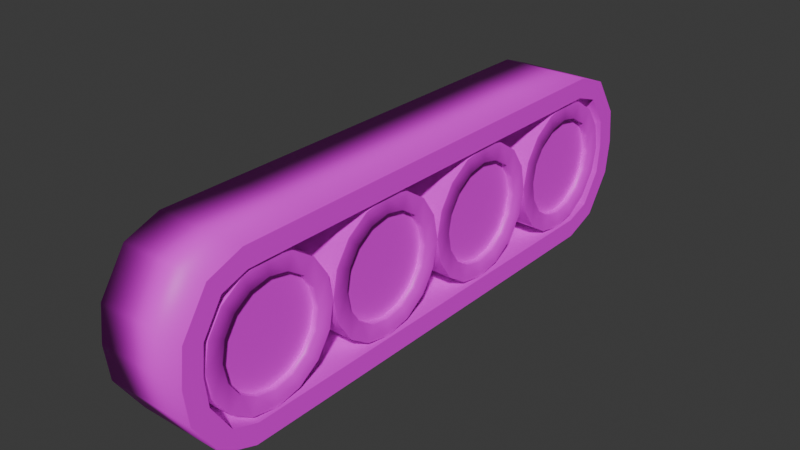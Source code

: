 # Source: caterpillar.blend  (saved by Blender 4.5.90; exported with 4.5.12 LTS)
import bpy
from mathutils import Matrix  # noqa: F401  (used for matrix-valued properties, if any)

bpy.ops.wm.read_factory_settings(use_empty=True)
scene = bpy.context.scene
scene.name = 'Scene'

# ---- collections
col_collection = bpy.data.collections.new('Collection'); scene.collection.children.link(col_collection)

# ---- images (referenced by path relative to the original .blend; pixels are not part of the script)
import os
ASSET_DIR = os.environ.get("B2B_ASSET_DIR", "")  # directory of the original .blend (textures are referenced by path, not embedded)
HERE = os.path.dirname(os.path.abspath(__file__))  # packed textures are extracted next to this script under _unpacked/

def load_image(name, relpath, width, height, colorspace="sRGB"):
    """Load a texture the original file referenced (path relative to the .blend, or extracted next to this script)."""
    p = next((c for c in (os.path.join(HERE, relpath), os.path.join(ASSET_DIR, relpath)) if relpath and os.path.exists(c)), "")
    if p:
        img = bpy.data.images.load(p, check_existing=True)
        img.name = name
    else:  # same state as the original file: an image datablock whose file is absent (Cycles renders it pink)
        img = bpy.data.images.new(name, width, height)
        img.source = "FILE"
        img.filepath = "//" + (relpath or name)
    img.colorspace_settings.name = colorspace
    return img
img_caterpillar_png = load_image('caterpillar.png', 'caterpillar.png', 1024, 1024, 'sRGB')
img_parts_png = load_image('parts.png', 'parts.png', 1024, 1024, 'sRGB')

# ---- materials (node trees are filled in below, after node groups)
mat_caterpillar = bpy.data.materials.new('caterpillar')
mat_caterpillar.alpha_threshold = 0.0
mat_caterpillar.preview_render_type = 'CUBE'
mat_caterpillar.roughness = 0.5
mat_caterpillar.line_color = (0.0, 0.0, 0.0, 1.0)
mat_parts = bpy.data.materials.new('parts')

# ---- material node trees
mat_caterpillar.use_nodes = True; mat_caterpillar.node_tree.nodes.clear()
_N = mat_caterpillar.node_tree.nodes; _L = mat_caterpillar.node_tree.links
n0 = _N.new('ShaderNodeOutputMaterial'); n0.name = 'Material Output'; n0.location = (200, 100)
n1 = _N.new('ShaderNodeBsdfPrincipled'); n1.name = 'Principled BSDF'; n1.location = (-200, 100)
n1.inputs[3].default_value = 1.45
n2 = _N.new('ShaderNodeTexImage'); n2.name = 'Image Texture'; n2.location = (-490, 80)
n2.image = img_caterpillar_png
_L.new(n1.outputs[0], n0.inputs[0])
_L.new(n2.outputs[0], n1.inputs[0])
n0.is_active_output = True
mat_parts.use_nodes = True; mat_parts.node_tree.nodes.clear()
_N = mat_parts.node_tree.nodes; _L = mat_parts.node_tree.links
n0 = _N.new('ShaderNodeBsdfPrincipled'); n0.name = 'Principled BSDF'; n0.location = (-200, 100)
n1 = _N.new('ShaderNodeOutputMaterial'); n1.name = 'Material Output'; n1.location = (200, 100)
n2 = _N.new('ShaderNodeTexImage'); n2.name = 'Image Texture'; n2.location = (-490, 80)
n2.image = img_parts_png
_L.new(n0.outputs[0], n1.inputs[0])
_L.new(n2.outputs[0], n0.inputs[0])
n1.is_active_output = True

# ---- world
world_world = bpy.data.worlds.new('World'); scene.world = world_world
world_world.use_nodes = True; world_world.node_tree.nodes.clear()
_N = world_world.node_tree.nodes; _L = world_world.node_tree.links
n0 = _N.new('ShaderNodeOutputWorld'); n0.name = 'World Output'; n0.location = (200, 100)
n1 = _N.new('ShaderNodeBackground'); n1.name = 'Background'; n1.location = (-200, 100)
n1.inputs[0].default_value = (0.05088, 0.05088, 0.05088, 1.0)
_L.new(n1.outputs[0], n0.inputs[0])
n0.is_active_output = True
world_world.color = (0.05088, 0.05088, 0.05088)
world_world.sun_shadow_jitter_overblur = 0.0

# ---- meshes
me_cube_001 = bpy.data.meshes.new('Cube.001')
me_cube_001.from_pydata([(-0.5453, 0.9104, -0.4053), (-0.5453, 0.4552, -0.4053), (-0.5453, -7.818e-08, -0.4053), (-0.5453, -0.4552, -0.4053), (-0.5453, -0.9104, -0.4053), (-0.5453, -0.9104, 0.4053), (-0.5453, -0.4552, 0.4053), (-0.5453, 7.818e-08, 0.4053), (-0.5453, 0.4552, 0.4053), (-0.5453, 0.9104, 0.4053), (-0.5453, 1.345, 0.4062), (0.5453, -1.345, -0.4062), (0.5453, -0.9104, -0.4053), (0.5453, -0.4552, -0.4053), (0.5453, 7.818e-08, -0.4053), (0.5453, 0.4552, -0.4053), (0.5453, 0.9104, -0.4053), (0.5453, 1.345, 0.4062), (0.5453, 0.9104, 0.4053), (0.5453, 0.4552, 0.4053), (0.5453, -7.818e-08, 0.4053), (0.5453, -0.4552, 0.4053), (0.5453, -0.9104, 0.4053), (0.5453, -1.345, 0.4062), (-0.5453, -1.345, 0.4062), (-0.5453, -1.62, 0.1686), (-0.5453, -1.502, 0.3522), (-0.5453, 1.502, 0.3522), (-0.5453, 1.62, 0.1686), (0.5453, -1.502, 0.3522), (0.5453, -1.62, 0.1686), (0.5453, 1.62, 0.1686), (0.5453, 1.502, 0.3522), (-0.5453, -1.345, -0.4062), (-0.5453, -1.502, -0.3522), (-0.5453, -1.62, -0.1686), (-0.5453, 1.345, -0.4062), (-0.5453, 1.62, -0.1686), (-0.5453, 1.502, -0.3522), (0.5453, -1.62, -0.1686), (0.5453, -1.502, -0.3522), (0.5453, 1.345, -0.4062), (0.5453, 1.502, -0.3522), (0.5453, 1.62, -0.1686), (-0.5453, -1.638, 1.49e-08), (0.5453, -1.638, -1.49e-08), (-0.5453, 1.638, -1.49e-08), (0.5453, 1.638, 1.49e-08), (-0.5453, 0.9103, -0.5253), (-0.5453, 0.4552, -0.5253), (-0.5453, -7.818e-08, -0.5253), (-0.5453, -0.4552, -0.5253), (-0.5453, -0.9103, -0.5253), (-0.5453, -0.9103, 0.5253), (-0.5453, -0.4552, 0.5253), (-0.5453, 7.818e-08, 0.5253), (-0.5453, 0.4552, 0.5253), (-0.5453, 0.9103, 0.5253), (-0.5453, 1.365, 0.5246), (0.5453, -1.365, -0.5246), (0.5453, -0.9103, -0.5253), (0.5453, -0.4552, -0.5253), (0.5453, 7.818e-08, -0.5253), (0.5453, 0.4552, -0.5253), (0.5453, 0.9103, -0.5253), (0.5453, 1.365, 0.5246), (0.5453, 0.9103, 0.5253), (0.5453, 0.4552, 0.5253), (0.5453, -7.818e-08, 0.5253), (0.5453, -0.4552, 0.5253), (0.5453, -0.9103, 0.5253), (0.5453, -1.365, 0.5246), (-0.5453, -1.365, 0.5246), (-0.5453, -1.733, 0.2085), (-0.5453, -1.576, 0.4465), (-0.5453, 1.576, 0.4465), (-0.5453, 1.733, 0.2085), (0.5453, -1.576, 0.4465), (0.5453, -1.733, 0.2085), (0.5453, 1.733, 0.2085), (0.5453, 1.576, 0.4465), (-0.5453, -1.365, -0.5246), (-0.5453, -1.576, -0.4465), (-0.5453, -1.733, -0.2085), (-0.5453, 1.365, -0.5246), (-0.5453, 1.733, -0.2085), (-0.5453, 1.576, -0.4465), (0.5453, -1.733, -0.2085), (0.5453, -1.576, -0.4465), (0.5453, 1.365, -0.5246), (0.5453, 1.576, -0.4465), (0.5453, 1.733, -0.2085), (-0.5453, -1.758, 1.49e-08), (0.5453, -1.758, -1.49e-08), (-0.5453, 1.758, -1.49e-08), (0.5453, 1.758, 1.49e-08)], [], [(33, 34, 40, 11), (4, 33, 11, 12), (3, 4, 12, 13), (2, 3, 13, 14), (1, 2, 14, 15), (0, 1, 15, 16), (36, 0, 16, 41), (38, 36, 41, 42), (37, 38, 42, 43), (46, 37, 43, 47), (28, 46, 47, 31), (27, 28, 31, 32), (10, 27, 32, 17), (9, 10, 17, 18), (8, 9, 18, 19), (7, 8, 19, 20), (6, 7, 20, 21), (5, 6, 21, 22), (24, 5, 22, 23), (26, 24, 23, 29), (25, 26, 29, 30), (44, 25, 30, 45), (35, 44, 45, 39), (34, 35, 39, 40), (81, 59, 88, 82), (52, 60, 59, 81), (51, 61, 60, 52), (50, 62, 61, 51), (49, 63, 62, 50), (48, 64, 63, 49), (84, 89, 64, 48), (86, 90, 89, 84), (85, 91, 90, 86), (94, 95, 91, 85), (76, 79, 95, 94), (75, 80, 79, 76), (58, 65, 80, 75), (57, 66, 65, 58), (56, 67, 66, 57), (55, 68, 67, 56), (54, 69, 68, 55), (53, 70, 69, 54), (72, 71, 70, 53), (74, 77, 71, 72), (73, 78, 77, 74), (92, 93, 78, 73), (83, 87, 93, 92), (82, 88, 87, 83), (1, 0, 48, 49), (2, 1, 49, 50), (3, 2, 50, 51), (4, 3, 51, 52), (6, 5, 53, 54), (7, 6, 54, 55), (8, 7, 55, 56), (9, 8, 56, 57), (10, 9, 57, 58), (12, 11, 59, 60), (13, 12, 60, 61), (14, 13, 61, 62), (15, 14, 62, 63), (16, 15, 63, 64), (18, 17, 65, 66), (19, 18, 66, 67), (20, 19, 67, 68), (21, 20, 68, 69), (22, 21, 69, 70), (23, 22, 70, 71), (28, 27, 75, 76), (32, 31, 79, 80), (24, 26, 74, 72), (30, 29, 77, 78), (26, 25, 73, 74), (42, 41, 89, 90), (36, 38, 86, 84), (43, 42, 90, 91), (38, 37, 85, 86), (34, 33, 81, 82), (35, 34, 82, 83), (40, 39, 87, 88), (25, 44, 92, 73), (45, 30, 78, 93), (46, 28, 76, 94), (47, 43, 91, 95), (0, 36, 84, 48), (33, 4, 52, 81), (5, 24, 72, 53), (41, 16, 64, 89), (27, 10, 58, 75), (17, 32, 80, 65), (29, 23, 71, 77), (11, 40, 88, 59), (44, 35, 83, 92), (39, 45, 93, 87), (37, 46, 94, 85), (31, 47, 95, 79)])
me_cube_001.polygons.foreach_set('use_smooth', [1, 1, 1, 1, 1, 1, 1, 1, 1, 1, 1, 1, 1, 1, 1, 1, 1, 1, 1, 1, 1, 1, 1, 1, 1, 1, 1, 1, 1, 1, 1, 1, 1, 1, 1, 1, 1, 1, 1, 1, 1, 1, 1, 1, 1, 1, 1, 1, 0, 0, 0, 0, 0, 0, 0, 0, 0, 0, 0, 0, 0, 0, 0, 0, 0, 0, 0, 0, 0, 0, 0, 0, 0, 0, 0, 0, 0, 0, 0, 0, 0, 0, 0, 0, 0, 0, 0, 0, 0, 0, 0, 0, 0, 0, 0, 0])
_uv = me_cube_001.uv_layers.new(name='UVMap')
_uv.uv.foreach_set('vector', [0.003908, 0.8849, 0.003908, 0.9062, 0.9961, 0.9062, 0.9961, 0.8849, 0.003907, 0.8312, 0.003908, 0.8849, 0.9961, 0.8849, 0.9961, 0.8312, 0.003907, 0.7749, 0.003907, 0.8312, 0.9961, 0.8312, 0.9961, 0.7749, 0.003907, 0.7187, 0.003907, 0.7749, 0.9961, 0.7749, 0.9961, 0.7187, 0.003907, 0.6624, 0.003907, 0.7187, 0.9961, 0.7187, 0.9961, 0.6624, 0.003907, 0.6061, 0.003907, 0.6624, 0.9961, 0.6624, 0.9961, 0.6061, 0.003907, 0.5524, 0.003907, 0.6061, 0.9961, 0.6061, 0.9961, 0.5524, 0.003907, 0.5312, 0.003907, 0.5524, 0.9961, 0.5524, 0.9961, 0.5312, 0.003907, 0.4981, 0.003907, 0.5312, 0.9961, 0.5312, 0.9961, 0.4981, 0.003907, 0.4706, 0.003907, 0.4981, 0.9961, 0.4981, 0.9961, 0.4706, 0.003907, 0.4432, 0.003907, 0.4706, 0.9961, 0.4706, 0.9961, 0.4432, 0.003907, 0.4101, 0.003907, 0.4432, 0.9961, 0.4432, 0.9961, 0.4101, 0.003907, 0.3888, 0.003907, 0.4101, 0.9961, 0.4101, 0.9961, 0.3888, 0.003907, 0.3351, 0.003907, 0.3888, 0.9961, 0.3888, 0.9961, 0.3351, 0.003907, 0.2788, 0.003907, 0.3351, 0.9961, 0.3351, 0.9961, 0.2788, 0.003907, 0.2226, 0.003907, 0.2788, 0.9961, 0.2788, 0.9961, 0.2226, 0.003906, 0.1663, 0.003907, 0.2226, 0.9961, 0.2226, 0.9961, 0.1663, 0.003906, 0.1101, 0.003906, 0.1663, 0.9961, 0.1663, 0.9961, 0.1101, 0.003906, 0.05633, 0.003906, 0.1101, 0.9961, 0.1101, 0.9961, 0.05633, 0.003906, 0.03509, 0.003906, 0.05633, 0.9961, 0.05633, 0.9961, 0.03509, 0.003906, 0.00196, 0.003906, 0.03509, 0.9961, 0.03509, 0.9961, 0.00196, 0.003908, 0.9667, 0.003908, 0.9941, 0.9961, 0.9941, 0.9961, 0.9667, 0.003908, 0.9393, 0.003908, 0.9667, 0.9961, 0.9667, 0.9961, 0.9393, 0.003908, 0.9062, 0.003908, 0.9393, 0.9961, 0.9393, 0.9961, 0.9062, 0.003908, 0.8849, 0.9961, 0.8849, 0.9961, 0.9062, 0.003908, 0.9062, 0.003907, 0.8312, 0.9961, 0.8312, 0.9961, 0.8849, 0.003908, 0.8849, 0.003907, 0.7749, 0.9961, 0.7749, 0.9961, 0.8312, 0.003907, 0.8312, 0.003907, 0.7187, 0.9961, 0.7187, 0.9961, 0.7749, 0.003907, 0.7749, 0.003907, 0.6624, 0.9961, 0.6624, 0.9961, 0.7187, 0.003907, 0.7187, 0.003907, 0.6061, 0.9961, 0.6061, 0.9961, 0.6624, 0.003907, 0.6624, 0.003907, 0.5524, 0.9961, 0.5524, 0.9961, 0.6061, 0.003907, 0.6061, 0.003907, 0.5312, 0.9961, 0.5312, 0.9961, 0.5524, 0.003907, 0.5524, 0.003907, 0.4981, 0.9961, 0.4981, 0.9961, 0.5312, 0.003907, 0.5312, 0.003907, 0.4706, 0.9961, 0.4706, 0.9961, 0.4981, 0.003907, 0.4981, 0.003907, 0.4432, 0.9961, 0.4432, 0.9961, 0.4706, 0.003907, 0.4706, 0.003907, 0.4101, 0.9961, 0.4101, 0.9961, 0.4432, 0.003907, 0.4432, 0.003907, 0.3888, 0.9961, 0.3888, 0.9961, 0.4101, 0.003907, 0.4101, 0.003907, 0.3351, 0.9961, 0.3351, 0.9961, 0.3888, 0.003907, 0.3888, 0.003907, 0.2788, 0.9961, 0.2788, 0.9961, 0.3351, 0.003907, 0.3351, 0.003907, 0.2226, 0.9961, 0.2226, 0.9961, 0.2788, 0.003907, 0.2788, 0.003906, 0.1663, 0.9961, 0.1663, 0.9961, 0.2226, 0.003907, 0.2226, 0.003906, 0.1101, 0.9961, 0.1101, 0.9961, 0.1663, 0.003906, 0.1663, 0.003906, 0.05633, 0.9961, 0.05633, 0.9961, 0.1101, 0.003906, 0.1101, 0.003906, 0.03509, 0.9961, 0.03509, 0.9961, 0.05633, 0.003906, 0.05633, 0.003906, 0.00196, 0.9961, 0.00196, 0.9961, 0.03509, 0.003906, 0.03509, 0.003908, 0.9667, 0.9961, 0.9667, 0.9961, 0.9941, 0.003908, 0.9941, 0.003908, 0.9393, 0.9961, 0.9393, 0.9961, 0.9667, 0.003908, 0.9667, 0.003908, 0.9062, 0.9961, 0.9062, 0.9961, 0.9393, 0.003908, 0.9393, 0.003907, 0.6624, 0.003907, 0.6061, 0.003907, 0.6061, 0.003907, 0.6624, 0.003907, 0.7187, 0.003907, 0.6624, 0.003907, 0.6624, 0.003907, 0.7187, 0.003907, 0.7749, 0.003907, 0.7187, 0.003907, 0.7187, 0.003907, 0.7749, 0.003907, 0.8312, 0.003907, 0.7749, 0.003907, 0.7749, 0.003907, 0.8312, 0.003906, 0.1663, 0.003906, 0.1101, 0.003906, 0.1101, 0.003906, 0.1663, 0.003907, 0.2226, 0.003906, 0.1663, 0.003906, 0.1663, 0.003907, 0.2226, 0.003907, 0.2788, 0.003907, 0.2226, 0.003907, 0.2226, 0.003907, 0.2788, 0.003907, 0.3351, 0.003907, 0.2788, 0.003907, 0.2788, 0.003907, 0.3351, 0.003907, 0.3888, 0.003907, 0.3351, 0.003907, 0.3351, 0.003907, 0.3888, 0.9961, 0.8312, 0.9961, 0.8849, 0.9961, 0.8849, 0.9961, 0.8312, 0.9961, 0.7749, 0.9961, 0.8312, 0.9961, 0.8312, 0.9961, 0.7749, 0.9961, 0.7187, 0.9961, 0.7749, 0.9961, 0.7749, 0.9961, 0.7187, 0.9961, 0.6624, 0.9961, 0.7187, 0.9961, 0.7187, 0.9961, 0.6624, 0.9961, 0.6061, 0.9961, 0.6624, 0.9961, 0.6624, 0.9961, 0.6061, 0.9961, 0.3351, 0.9961, 0.3888, 0.9961, 0.3888, 0.9961, 0.3351, 0.9961, 0.2788, 0.9961, 0.3351, 0.9961, 0.3351, 0.9961, 0.2788, 0.9961, 0.2226, 0.9961, 0.2788, 0.9961, 0.2788, 0.9961, 0.2226, 0.9961, 0.1663, 0.9961, 0.2226, 0.9961, 0.2226, 0.9961, 0.1663, 0.9961, 0.1101, 0.9961, 0.1663, 0.9961, 0.1663, 0.9961, 0.1101, 0.9961, 0.05633, 0.9961, 0.1101, 0.9961, 0.1101, 0.9961, 0.05633, 0.003907, 0.4432, 0.003907, 0.4101, 0.003907, 0.4101, 0.003907, 0.4432, 0.9961, 0.4101, 0.9961, 0.4432, 0.9961, 0.4432, 0.9961, 0.4101, 0.003906, 0.05633, 0.003906, 0.03509, 0.003906, 0.03509, 0.003906, 0.05633, 0.9961, 0.00196, 0.9961, 0.03509, 0.9961, 0.03509, 0.9961, 0.00196, 0.003906, 0.03509, 0.003906, 0.00196, 0.003906, 0.00196, 0.003906, 0.03509, 0.9961, 0.5312, 0.9961, 0.5524, 0.9961, 0.5524, 0.9961, 0.5312, 0.003907, 0.5524, 0.003907, 0.5312, 0.003907, 0.5312, 0.003907, 0.5524, 0.9961, 0.4981, 0.9961, 0.5312, 0.9961, 0.5312, 0.9961, 0.4981, 0.003907, 0.5312, 0.003907, 0.4981, 0.003907, 0.4981, 0.003907, 0.5312, 0.003908, 0.9062, 0.003908, 0.8849, 0.003908, 0.8849, 0.003908, 0.9062, 0.003908, 0.9393, 0.003908, 0.9062, 0.003908, 0.9062, 0.003908, 0.9393, 0.9961, 0.9062, 0.9961, 0.9393, 0.9961, 0.9393, 0.9961, 0.9062, 0.003908, 0.9941, 0.003908, 0.9667, 0.003908, 0.9667, 0.003908, 0.9941, 0.9961, 0.9667, 0.9961, 0.9941, 0.9961, 0.9941, 0.9961, 0.9667, 0.003907, 0.4706, 0.003907, 0.4432, 0.003907, 0.4432, 0.003907, 0.4706, 0.9961, 0.4706, 0.9961, 0.4981, 0.9961, 0.4981, 0.9961, 0.4706, 0.003907, 0.6061, 0.003907, 0.5524, 0.003907, 0.5524, 0.003907, 0.6061, 0.003908, 0.8849, 0.003907, 0.8312, 0.003907, 0.8312, 0.003908, 0.8849, 0.003906, 0.1101, 0.003906, 0.05633, 0.003906, 0.05633, 0.003906, 0.1101, 0.9961, 0.5524, 0.9961, 0.6061, 0.9961, 0.6061, 0.9961, 0.5524, 0.003907, 0.4101, 0.003907, 0.3888, 0.003907, 0.3888, 0.003907, 0.4101, 0.9961, 0.3888, 0.9961, 0.4101, 0.9961, 0.4101, 0.9961, 0.3888, 0.9961, 0.03509, 0.9961, 0.05633, 0.9961, 0.05633, 0.9961, 0.03509, 0.9961, 0.8849, 0.9961, 0.9062, 0.9961, 0.9062, 0.9961, 0.8849, 0.003908, 0.9667, 0.003908, 0.9393, 0.003908, 0.9393, 0.003908, 0.9667, 0.9961, 0.9393, 0.9961, 0.9667, 0.9961, 0.9667, 0.9961, 0.9393, 0.003907, 0.4981, 0.003907, 0.4706, 0.003907, 0.4706, 0.003907, 0.4981, 0.9961, 0.4432, 0.9961, 0.4706, 0.9961, 0.4706, 0.9961, 0.4432])
me_cube_001.materials.append(mat_caterpillar)
me_cube_001.update()
me_cube_002 = bpy.data.meshes.new('Cube.002')
me_cube_002.from_pydata([(0.4334, -0.9298, -0.1166), (0.4334, -0.9066, -3.26e-08), (0.4334, -0.9959, -0.2155), (0.4334, -1.095, -0.2815), (0.4334, -1.211, -0.3047), (0.4334, -1.328, -0.2815), (0.4334, -1.427, -0.2155), (0.4334, -1.493, -0.1166), (0.4334, -1.516, -3.26e-08), (0.4334, -1.493, 0.1166), (0.4334, -1.427, 0.2155), (0.4334, -1.328, 0.2815), (0.4334, -1.211, 0.3047), (0.4334, -1.095, 0.2815), (0.4334, -0.9959, 0.2155), (0.4334, -0.9298, 0.1166), (-0.4195, -0.8994, 1.106e-08), (-0.4195, -0.9232, -0.1194), (-0.4195, -0.9908, -0.2206), (-0.4195, -1.092, -0.2882), (-0.4195, -1.211, -0.3119), (-0.4195, -1.331, -0.2882), (-0.4195, -1.432, -0.2206), (-0.4195, -1.5, -0.1194), (-0.4195, -1.523, 1.106e-08), (-0.4195, -1.5, 0.1194), (-0.4195, -1.432, 0.2206), (-0.4195, -1.331, 0.2882), (-0.4195, -1.211, 0.3119), (-0.4195, -1.092, 0.2882), (-0.4195, -0.9908, 0.2206), (-0.4195, -0.9232, 0.1194), (-0.5221, -0.8994, 2.503e-08), (0.5152, -0.9066, -3.26e-08), (-0.5221, -0.9232, -0.1194), (0.5152, -0.9298, -0.1166), (-0.5221, -0.9908, -0.2206), (0.5152, -0.9959, -0.2155), (-0.5221, -1.092, -0.2882), (0.5152, -1.095, -0.2815), (-0.5221, -1.211, -0.3119), (0.5152, -1.211, -0.3047), (-0.5221, -1.331, -0.2882), (0.5152, -1.328, -0.2815), (-0.5221, -1.432, -0.2206), (0.5152, -1.427, -0.2155), (-0.5221, -1.5, -0.1194), (0.5152, -1.493, -0.1166), (-0.5221, -1.523, 2.503e-08), (0.5152, -1.516, -3.26e-08), (-0.5221, -1.5, 0.1194), (0.5152, -1.493, 0.1166), (-0.5221, -1.432, 0.2206), (0.5152, -1.427, 0.2155), (-0.5221, -1.331, 0.2882), (0.5152, -1.328, 0.2815), (-0.5221, -1.211, 0.3119), (0.5152, -1.211, 0.3047), (-0.5221, -1.092, 0.2882), (0.5152, -1.095, 0.2815), (-0.5221, -0.9908, 0.2206), (0.5152, -0.9959, 0.2155), (-0.5221, -0.9232, 0.1194), (0.5152, -0.9298, 0.1166), (-0.5221, -0.8075, 2.631e-08), (-0.5221, -0.8382, -0.1546), (0.5152, -0.8382, -0.1546), (0.5152, -0.8075, -3.155e-08), (-0.5221, -0.9258, -0.2856), (0.5152, -0.9258, -0.2856), (-0.5221, -1.057, -0.3731), (0.5152, -1.057, -0.3731), (-0.5221, -1.211, -0.4039), (0.5152, -1.211, -0.4039), (-0.5221, -1.366, -0.3731), (0.5152, -1.366, -0.3731), (-0.5221, -1.497, -0.2856), (0.5152, -1.497, -0.2856), (-0.5221, -1.584, -0.1546), (0.5152, -1.584, -0.1546), (-0.5221, -1.615, 2.631e-08), (0.5152, -1.615, -3.155e-08), (-0.5221, -1.584, 0.1546), (0.5152, -1.584, 0.1546), (-0.5221, -1.497, 0.2856), (0.5152, -1.497, 0.2856), (-0.5221, -1.366, 0.3731), (0.5152, -1.366, 0.3731), (-0.5221, -1.211, 0.4039), (0.5152, -1.211, 0.4039), (-0.5221, -1.057, 0.3731), (0.5152, -1.057, 0.3731), (-0.5221, -0.9258, 0.2856), (0.5152, -0.9258, 0.2856), (-0.5221, -0.8382, 0.1546), (0.5152, -0.8382, 0.1546)], [], [(14, 13, 12, 11, 10, 9, 8, 7, 6, 5, 4, 3, 2, 0, 1, 15), (31, 16, 17, 18, 19, 20, 21, 22, 23, 24, 25, 26, 27, 28, 29, 30), (37, 69, 66, 35), (39, 71, 69, 37), (41, 73, 71, 39), (43, 75, 73, 41), (45, 77, 75, 43), (47, 79, 77, 45), (49, 81, 79, 47), (51, 83, 81, 49), (53, 85, 83, 51), (55, 87, 85, 53), (57, 89, 87, 55), (59, 91, 89, 57), (61, 93, 91, 59), (63, 95, 93, 61), (33, 67, 95, 63), (32, 64, 65, 34), (34, 65, 68, 36), (36, 68, 70, 38), (38, 70, 72, 40), (40, 72, 74, 42), (42, 74, 76, 44), (44, 76, 78, 46), (46, 78, 80, 48), (48, 80, 82, 50), (50, 82, 84, 52), (52, 84, 86, 54), (54, 86, 88, 56), (56, 88, 90, 58), (58, 90, 92, 60), (60, 92, 94, 62), (62, 94, 64, 32), (35, 66, 67, 33), (32, 34, 17, 16), (62, 32, 16, 31), (35, 33, 1, 0), (33, 63, 15, 1), (34, 36, 18, 17), (37, 35, 0, 2), (36, 38, 19, 18), (39, 37, 2, 3), (38, 40, 20, 19), (41, 39, 3, 4), (40, 42, 21, 20), (43, 41, 4, 5), (42, 44, 22, 21), (45, 43, 5, 6), (44, 46, 23, 22), (47, 45, 6, 7), (46, 48, 24, 23), (49, 47, 7, 8), (48, 50, 25, 24), (51, 49, 8, 9), (50, 52, 26, 25), (53, 51, 9, 10), (52, 54, 27, 26), (55, 53, 10, 11), (54, 56, 28, 27), (57, 55, 11, 12), (56, 58, 29, 28), (59, 57, 12, 13), (58, 60, 30, 29), (61, 59, 13, 14), (60, 62, 31, 30), (63, 61, 14, 15), (64, 67, 66, 65), (94, 95, 67, 64), (65, 66, 69, 68), (68, 69, 71, 70), (70, 71, 73, 72), (72, 73, 75, 74), (74, 75, 77, 76), (76, 77, 79, 78), (78, 79, 81, 80), (80, 81, 83, 82), (82, 83, 85, 84), (84, 85, 87, 86), (86, 87, 89, 88), (88, 89, 91, 90), (90, 91, 93, 92), (92, 93, 95, 94)])
me_cube_002.polygons.foreach_set('use_smooth', [True] * 82)
_k = set([(0, 1), (0, 2), (1, 15), (2, 3), (3, 4), (4, 5), (5, 6), (6, 7), (7, 8), (8, 9), (9, 10), (10, 11), (11, 12), (12, 13), (13, 14), (14, 15), (16, 17), (16, 31), (17, 18), (18, 19), (19, 20), (20, 21), (21, 22), (22, 23), (23, 24), (24, 25), (25, 26), (26, 27), (27, 28), (28, 29), (29, 30), (30, 31), (64, 65), (64, 94), (65, 68), (66, 67), (66, 69), (67, 95), (68, 70), (69, 71), (70, 72), (71, 73), (72, 74), (73, 75), (74, 76), (75, 77), (76, 78), (77, 79), (78, 80), (79, 81), (80, 82), (81, 83), (82, 84), (83, 85), (84, 86), (85, 87), (86, 88), (87, 89), (88, 90), (89, 91), (90, 92), (91, 93), (92, 94), (93, 95)])
me_cube_002.attributes.new('sharp_edge', 'BOOLEAN', 'EDGE').data.foreach_set('value', [ (min(e.vertices), max(e.vertices)) in _k for e in me_cube_002.edges])
_uv = me_cube_002.uv_layers.new(name='UVMap')
_uv.uv.foreach_set('vector', [0.7504, 0.7504, 0.6355, 0.8271, 0.5, 0.8541, 0.3645, 0.8271, 0.2496, 0.7504, 0.1729, 0.6355, 0.1459, 0.5, 0.1729, 0.3645, 0.2496, 0.2496, 0.3645, 0.1729, 0.5, 0.1459, 0.6355, 0.1729, 0.7504, 0.2496, 0.8271, 0.3645, 0.8541, 0.5, 0.8271, 0.6355, 0.8348, 0.6387, 0.8624, 0.5, 0.8348, 0.3613, 0.7563, 0.2437, 0.6387, 0.1652, 0.5, 0.1376, 0.3613, 0.1652, 0.2437, 0.2437, 0.1652, 0.3613, 0.1376, 0.5, 0.1652, 0.6387, 0.2437, 0.7563, 0.3613, 0.8348, 0.5, 0.8624, 0.6387, 0.8348, 0.7563, 0.7563, 0.7504, 0.2496, 0.8318, 0.1682, 0.9335, 0.3204, 0.8271, 0.3645, 0.6355, 0.1729, 0.6796, 0.06646, 0.8318, 0.1682, 0.7504, 0.2496, 0.5, 0.1459, 0.5, 0.03074, 0.6796, 0.06646, 0.6355, 0.1729, 0.3645, 0.1729, 0.3204, 0.06646, 0.5, 0.03074, 0.5, 0.1459, 0.2496, 0.2496, 0.1682, 0.1682, 0.3204, 0.06646, 0.3645, 0.1729, 0.1729, 0.3645, 0.06646, 0.3204, 0.1682, 0.1682, 0.2496, 0.2496, 0.1459, 0.5, 0.03074, 0.5, 0.06646, 0.3204, 0.1729, 0.3645, 0.1729, 0.6355, 0.06646, 0.6796, 0.03074, 0.5, 0.1459, 0.5, 0.2496, 0.7504, 0.1682, 0.8318, 0.06646, 0.6796, 0.1729, 0.6355, 0.3645, 0.8271, 0.3204, 0.9335, 0.1682, 0.8318, 0.2496, 0.7504, 0.5, 0.8541, 0.5, 0.9693, 0.3204, 0.9335, 0.3645, 0.8271, 0.6355, 0.8271, 0.6796, 0.9335, 0.5, 0.9693, 0.5, 0.8541, 0.7504, 0.7504, 0.8318, 0.8318, 0.6796, 0.9335, 0.6355, 0.8271, 0.8271, 0.6355, 0.9335, 0.6796, 0.8318, 0.8318, 0.7504, 0.7504, 0.8541, 0.5, 0.9693, 0.5, 0.9335, 0.6796, 0.8271, 0.6355, 0.8624, 0.5, 0.9693, 0.5, 0.9335, 0.3204, 0.8348, 0.3613, 0.8348, 0.3613, 0.9335, 0.3204, 0.8318, 0.1682, 0.7563, 0.2437, 0.7563, 0.2437, 0.8318, 0.1682, 0.6796, 0.06646, 0.6387, 0.1652, 0.6387, 0.1652, 0.6796, 0.06646, 0.5, 0.03074, 0.5, 0.1376, 0.5, 0.1376, 0.5, 0.03074, 0.3204, 0.06646, 0.3613, 0.1652, 0.3613, 0.1652, 0.3204, 0.06646, 0.1682, 0.1682, 0.2437, 0.2437, 0.2437, 0.2437, 0.1682, 0.1682, 0.06646, 0.3204, 0.1652, 0.3613, 0.1652, 0.3613, 0.06646, 0.3204, 0.03074, 0.5, 0.1376, 0.5, 0.1376, 0.5, 0.03074, 0.5, 0.06646, 0.6796, 0.1652, 0.6387, 0.1652, 0.6387, 0.06646, 0.6796, 0.1682, 0.8318, 0.2437, 0.7563, 0.2437, 0.7563, 0.1682, 0.8318, 0.3204, 0.9335, 0.3613, 0.8348, 0.3613, 0.8348, 0.3204, 0.9335, 0.5, 0.9693, 0.5, 0.8624, 0.5, 0.8624, 0.5, 0.9693, 0.6796, 0.9335, 0.6387, 0.8348, 0.6387, 0.8348, 0.6796, 0.9335, 0.8318, 0.8318, 0.7563, 0.7563, 0.7563, 0.7563, 0.8318, 0.8318, 0.9335, 0.6796, 0.8348, 0.6387, 0.8348, 0.6387, 0.9335, 0.6796, 0.9693, 0.5, 0.8624, 0.5, 0.8271, 0.3645, 0.9335, 0.3204, 0.9693, 0.5, 0.8541, 0.5, 0.8624, 0.5, 0.8348, 0.3613, 0.8348, 0.3613, 0.8624, 0.5, 0.8348, 0.6387, 0.8624, 0.5, 0.8624, 0.5, 0.8348, 0.6387, 0.8271, 0.3645, 0.8541, 0.5, 0.8541, 0.5, 0.8271, 0.3645, 0.8541, 0.5, 0.8271, 0.6355, 0.8271, 0.6355, 0.8541, 0.5, 0.8348, 0.3613, 0.7563, 0.2437, 0.7563, 0.2437, 0.8348, 0.3613, 0.7504, 0.2496, 0.8271, 0.3645, 0.8271, 0.3645, 0.7504, 0.2496, 0.7563, 0.2437, 0.6387, 0.1652, 0.6387, 0.1652, 0.7563, 0.2437, 0.6355, 0.1729, 0.7504, 0.2496, 0.7504, 0.2496, 0.6355, 0.1729, 0.6387, 0.1652, 0.5, 0.1376, 0.5, 0.1376, 0.6387, 0.1652, 0.5, 0.1459, 0.6355, 0.1729, 0.6355, 0.1729, 0.5, 0.1459, 0.5, 0.1376, 0.3613, 0.1652, 0.3613, 0.1652, 0.5, 0.1376, 0.3645, 0.1729, 0.5, 0.1459, 0.5, 0.1459, 0.3645, 0.1729, 0.3613, 0.1652, 0.2437, 0.2437, 0.2437, 0.2437, 0.3613, 0.1652, 0.2496, 0.2496, 0.3645, 0.1729, 0.3645, 0.1729, 0.2496, 0.2496, 0.2437, 0.2437, 0.1652, 0.3613, 0.1652, 0.3613, 0.2437, 0.2437, 0.1729, 0.3645, 0.2496, 0.2496, 0.2496, 0.2496, 0.1729, 0.3645, 0.1652, 0.3613, 0.1376, 0.5, 0.1376, 0.5, 0.1652, 0.3613, 0.1459, 0.5, 0.1729, 0.3645, 0.1729, 0.3645, 0.1459, 0.5, 0.1376, 0.5, 0.1652, 0.6387, 0.1652, 0.6387, 0.1376, 0.5, 0.1729, 0.6355, 0.1459, 0.5, 0.1459, 0.5, 0.1729, 0.6355, 0.1652, 0.6387, 0.2437, 0.7563, 0.2437, 0.7563, 0.1652, 0.6387, 0.2496, 0.7504, 0.1729, 0.6355, 0.1729, 0.6355, 0.2496, 0.7504, 0.2437, 0.7563, 0.3613, 0.8348, 0.3613, 0.8348, 0.2437, 0.7563, 0.3645, 0.8271, 0.2496, 0.7504, 0.2496, 0.7504, 0.3645, 0.8271, 0.3613, 0.8348, 0.5, 0.8624, 0.5, 0.8624, 0.3613, 0.8348, 0.5, 0.8541, 0.3645, 0.8271, 0.3645, 0.8271, 0.5, 0.8541, 0.5, 0.8624, 0.6387, 0.8348, 0.6387, 0.8348, 0.5, 0.8624, 0.6355, 0.8271, 0.5, 0.8541, 0.5, 0.8541, 0.6355, 0.8271, 0.6387, 0.8348, 0.7563, 0.7563, 0.7563, 0.7563, 0.6387, 0.8348, 0.7504, 0.7504, 0.6355, 0.8271, 0.6355, 0.8271, 0.7504, 0.7504, 0.7563, 0.7563, 0.8348, 0.6387, 0.8348, 0.6387, 0.7563, 0.7563, 0.8271, 0.6355, 0.7504, 0.7504, 0.7504, 0.7504, 0.8271, 0.6355, 0.9693, 0.5, 0.9693, 0.5, 0.9335, 0.3204, 0.9335, 0.3204, 0.9335, 0.6796, 0.9335, 0.6796, 0.9693, 0.5, 0.9693, 0.5, 0.9335, 0.3204, 0.9335, 0.3204, 0.8318, 0.1682, 0.8318, 0.1682, 0.8318, 0.1682, 0.8318, 0.1682, 0.6796, 0.06646, 0.6796, 0.06646, 0.6796, 0.06646, 0.6796, 0.06646, 0.5, 0.03074, 0.5, 0.03074, 0.5, 0.03074, 0.5, 0.03074, 0.3204, 0.06646, 0.3204, 0.06646, 0.3204, 0.06646, 0.3204, 0.06646, 0.1682, 0.1682, 0.1682, 0.1682, 0.1682, 0.1682, 0.1682, 0.1682, 0.06646, 0.3204, 0.06646, 0.3204, 0.06646, 0.3204, 0.06646, 0.3204, 0.03074, 0.5, 0.03074, 0.5, 0.03074, 0.5, 0.03074, 0.5, 0.06646, 0.6796, 0.06646, 0.6796, 0.06646, 0.6796, 0.06646, 0.6796, 0.1682, 0.8318, 0.1682, 0.8318, 0.1682, 0.8318, 0.1682, 0.8318, 0.3204, 0.9335, 0.3204, 0.9335, 0.3204, 0.9335, 0.3204, 0.9335, 0.5, 0.9693, 0.5, 0.9693, 0.5, 0.9693, 0.5, 0.9693, 0.6796, 0.9335, 0.6796, 0.9335, 0.6796, 0.9335, 0.6796, 0.9335, 0.8318, 0.8318, 0.8318, 0.8318, 0.8318, 0.8318, 0.8318, 0.8318, 0.9335, 0.6796, 0.9335, 0.6796])
me_cube_002.materials.append(mat_parts)
me_cube_002.update()

# ---- objects
ob_caterpillar = bpy.data.objects.new('caterpillar', me_cube_001)
ob_parts = bpy.data.objects.new('parts', me_cube_002)

# ---- transforms, parenting, visibility, modifiers, constraints
ob_caterpillar.location = (0.0, 0.0, -0.05)
ob_caterpillar.delta_scale = (0.5, 1.0, 1.0)
ob_parts.location = (0.0, 0.0, -0.05)
ob_parts.delta_scale = (0.5, 1.0, 1.0)
_m = ob_parts.modifiers.new('Array', 'ARRAY')
_m.count = 4
_m.relative_offset_displace = (0.0, 1.0, 0.0)

# ---- collection membership
col_collection.objects.link(ob_caterpillar)
col_collection.objects.link(ob_parts)

# ---- scene / render settings (as saved in the file)
scene.frame_start = 1; scene.frame_end = 250; scene.frame_set(3)
scene.render.engine = 'BLENDER_EEVEE_NEXT'
bpy.context.view_layer.update()

# ---- added for rendering (the .blend has no active camera and no usable light): camera, sun
cam_auto = bpy.data.cameras.new('AutoCamera')
cam_auto.lens = 50.0
cam_auto.sensor_width = 36.0
cam_auto.clip_end = 1000.0
ob_auto_camera = bpy.data.objects.new('AutoCamera', cam_auto)
scene.collection.objects.link(ob_auto_camera)
ob_auto_camera.location = (3.43167, -4.118, 2.69533)
ob_auto_camera.rotation_euler = (1.09748, -7.21219e-08, 0.694738)
scene.camera = ob_auto_camera
light_auto_sun = bpy.data.lights.new('AutoSun', 'SUN')
light_auto_sun.energy = 3.0
light_auto_sun.angle = 0.0523599
ob_auto_sun = bpy.data.objects.new('AutoSun', light_auto_sun)
scene.collection.objects.link(ob_auto_sun)
ob_auto_sun.rotation_euler = (0.872665, 0.174533, 0.523599)
bpy.context.view_layer.update()
